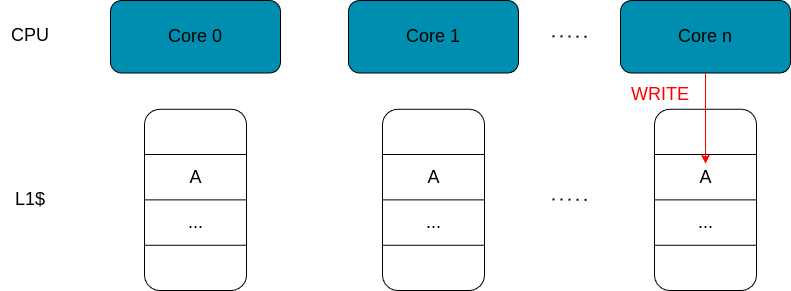

The diagram above was exported from draw.io. Its source (the exported page's mxGraphModel, read from the mxfile embedded in the PNG):
<mxGraphModel dx="868" dy="625" grid="1" gridSize="10" guides="1" tooltips="1" connect="1" arrows="1" fold="1" page="1" pageScale="1" pageWidth="850" pageHeight="1100" math="0" shadow="0">
  <root>
    <mxCell id="0" />
    <mxCell id="1" parent="0" />
    <mxCell id="54" value="" style="group" parent="1" vertex="1" connectable="0">
      <mxGeometry x="160" y="80" width="680" height="290" as="geometry" />
    </mxCell>
    <mxCell id="2" value="&lt;font color=&quot;#000000&quot; style=&quot;font-size: 18px;&quot;&gt;Core 0&lt;/font&gt;" style="rounded=1;whiteSpace=wrap;html=1;fillColor=#008EB0;strokeColor=#000000;" parent="54" vertex="1">
      <mxGeometry width="170" height="72.5" as="geometry" />
    </mxCell>
    <mxCell id="4" value="&lt;font style=&quot;font-size: 18px;&quot; color=&quot;#000000&quot;&gt;Core 1&lt;/font&gt;" style="rounded=1;whiteSpace=wrap;html=1;fillColor=#008EB0;strokeColor=#000000;" parent="54" vertex="1">
      <mxGeometry x="238" width="170" height="72.5" as="geometry" />
    </mxCell>
    <mxCell id="5" value="&lt;font style=&quot;font-size: 18px;&quot; color=&quot;#000000&quot;&gt;Core n&lt;/font&gt;" style="rounded=1;whiteSpace=wrap;html=1;fillColor=#008EB0;strokeColor=#000000;" parent="54" vertex="1">
      <mxGeometry x="509.99999999999994" width="170" height="72.5" as="geometry" />
    </mxCell>
    <mxCell id="6" value="" style="rounded=1;whiteSpace=wrap;html=1;fillColor=#FFFFFF;strokeColor=#000000;" parent="54" vertex="1">
      <mxGeometry x="34" y="108.75" width="102" height="181.25" as="geometry" />
    </mxCell>
    <mxCell id="10" value="" style="endArrow=none;dashed=1;html=1;dashPattern=1 3;strokeWidth=2;strokeColor=#000000;fillColor=#008EB0;" parent="54" edge="1">
      <mxGeometry width="50" height="50" relative="1" as="geometry">
        <mxPoint x="442" y="35.796875" as="sourcePoint" />
        <mxPoint x="476" y="36.25" as="targetPoint" />
      </mxGeometry>
    </mxCell>
    <mxCell id="11" value="" style="endArrow=none;dashed=1;html=1;dashPattern=1 3;strokeWidth=2;strokeColor=#000000;" parent="54" edge="1">
      <mxGeometry width="50" height="50" relative="1" as="geometry">
        <mxPoint x="442" y="198.921875" as="sourcePoint" />
        <mxPoint x="476" y="199.375" as="targetPoint" />
      </mxGeometry>
    </mxCell>
    <mxCell id="16" value="" style="endArrow=none;html=1;entryX=1;entryY=0.25;entryDx=0;entryDy=0;exitX=0;exitY=0.25;exitDx=0;exitDy=0;fillColor=#000000;strokeColor=#000000;" parent="54" source="6" target="6" edge="1">
      <mxGeometry width="50" height="50" relative="1" as="geometry">
        <mxPoint x="55.25" y="145" as="sourcePoint" />
        <mxPoint x="97.75" y="99.6875" as="targetPoint" />
      </mxGeometry>
    </mxCell>
    <mxCell id="17" value="" style="endArrow=none;html=1;exitX=0;exitY=0.5;exitDx=0;exitDy=0;entryX=1;entryY=0.5;entryDx=0;entryDy=0;strokeColor=#000000;" parent="54" source="6" target="6" edge="1">
      <mxGeometry width="50" height="50" relative="1" as="geometry">
        <mxPoint x="76.5" y="190.3125" as="sourcePoint" />
        <mxPoint x="119" y="145" as="targetPoint" />
      </mxGeometry>
    </mxCell>
    <mxCell id="18" value="" style="endArrow=none;html=1;exitX=0;exitY=0.75;exitDx=0;exitDy=0;entryX=1;entryY=0.75;entryDx=0;entryDy=0;strokeColor=#000000;" parent="54" source="6" target="6" edge="1">
      <mxGeometry width="50" height="50" relative="1" as="geometry">
        <mxPoint x="76.5" y="226.5625" as="sourcePoint" />
        <mxPoint x="119" y="181.25" as="targetPoint" />
      </mxGeometry>
    </mxCell>
    <mxCell id="28" value="&lt;font style=&quot;font-size: 18px;&quot; color=&quot;#000000&quot;&gt;A&lt;/font&gt;" style="text;html=1;strokeColor=none;fillColor=none;align=center;verticalAlign=middle;whiteSpace=wrap;rounded=0;" parent="54" vertex="1">
      <mxGeometry x="59.5" y="163.125" width="51" height="27.1875" as="geometry" />
    </mxCell>
    <mxCell id="29" value="&lt;font style=&quot;font-size: 18px;&quot;&gt;...&lt;/font&gt;" style="text;html=1;strokeColor=none;fillColor=none;align=center;verticalAlign=middle;whiteSpace=wrap;rounded=0;fontColor=#000000;" parent="54" vertex="1">
      <mxGeometry x="59.5" y="208.4375" width="51" height="27.1875" as="geometry" />
    </mxCell>
    <mxCell id="40" value="" style="rounded=1;whiteSpace=wrap;html=1;fillColor=#FFFFFF;strokeColor=#000000;" parent="54" vertex="1">
      <mxGeometry x="272" y="108.75" width="102" height="181.25" as="geometry" />
    </mxCell>
    <mxCell id="41" value="" style="endArrow=none;html=1;entryX=1;entryY=0.25;entryDx=0;entryDy=0;exitX=0;exitY=0.25;exitDx=0;exitDy=0;fillColor=#000000;strokeColor=#000000;" parent="54" source="40" target="40" edge="1">
      <mxGeometry width="50" height="50" relative="1" as="geometry">
        <mxPoint x="293.25" y="145" as="sourcePoint" />
        <mxPoint x="335.75" y="99.6875" as="targetPoint" />
      </mxGeometry>
    </mxCell>
    <mxCell id="42" value="" style="endArrow=none;html=1;exitX=0;exitY=0.5;exitDx=0;exitDy=0;entryX=1;entryY=0.5;entryDx=0;entryDy=0;strokeColor=#000000;" parent="54" source="40" target="40" edge="1">
      <mxGeometry width="50" height="50" relative="1" as="geometry">
        <mxPoint x="314.5" y="190.3125" as="sourcePoint" />
        <mxPoint x="357" y="145" as="targetPoint" />
      </mxGeometry>
    </mxCell>
    <mxCell id="43" value="" style="endArrow=none;html=1;exitX=0;exitY=0.75;exitDx=0;exitDy=0;entryX=1;entryY=0.75;entryDx=0;entryDy=0;strokeColor=#000000;" parent="54" source="40" target="40" edge="1">
      <mxGeometry width="50" height="50" relative="1" as="geometry">
        <mxPoint x="314.5" y="226.5625" as="sourcePoint" />
        <mxPoint x="357" y="181.25" as="targetPoint" />
      </mxGeometry>
    </mxCell>
    <mxCell id="44" value="&lt;font style=&quot;font-size: 18px;&quot; color=&quot;#000000&quot;&gt;A&lt;/font&gt;" style="text;html=1;strokeColor=none;fillColor=none;align=center;verticalAlign=middle;whiteSpace=wrap;rounded=0;" parent="54" vertex="1">
      <mxGeometry x="297.5" y="163.125" width="51" height="27.1875" as="geometry" />
    </mxCell>
    <mxCell id="45" value="&lt;font style=&quot;font-size: 18px;&quot;&gt;...&lt;/font&gt;" style="text;html=1;strokeColor=none;fillColor=none;align=center;verticalAlign=middle;whiteSpace=wrap;rounded=0;fontColor=#000000;" parent="54" vertex="1">
      <mxGeometry x="297.5" y="208.4375" width="51" height="27.1875" as="geometry" />
    </mxCell>
    <mxCell id="47" value="" style="rounded=1;whiteSpace=wrap;html=1;fillColor=#FFFFFF;strokeColor=#000000;" parent="54" vertex="1">
      <mxGeometry x="544" y="108.75" width="102" height="181.25" as="geometry" />
    </mxCell>
    <mxCell id="48" value="" style="endArrow=none;html=1;entryX=1;entryY=0.25;entryDx=0;entryDy=0;exitX=0;exitY=0.25;exitDx=0;exitDy=0;fillColor=#000000;strokeColor=#000000;" parent="54" source="47" target="47" edge="1">
      <mxGeometry width="50" height="50" relative="1" as="geometry">
        <mxPoint x="565.25" y="145" as="sourcePoint" />
        <mxPoint x="607.75" y="99.6875" as="targetPoint" />
      </mxGeometry>
    </mxCell>
    <mxCell id="49" value="" style="endArrow=none;html=1;exitX=0;exitY=0.5;exitDx=0;exitDy=0;entryX=1;entryY=0.5;entryDx=0;entryDy=0;strokeColor=#000000;" parent="54" source="47" target="47" edge="1">
      <mxGeometry width="50" height="50" relative="1" as="geometry">
        <mxPoint x="586.5" y="190.3125" as="sourcePoint" />
        <mxPoint x="629" y="145" as="targetPoint" />
      </mxGeometry>
    </mxCell>
    <mxCell id="50" value="" style="endArrow=none;html=1;exitX=0;exitY=0.75;exitDx=0;exitDy=0;entryX=1;entryY=0.75;entryDx=0;entryDy=0;strokeColor=#000000;" parent="54" source="47" target="47" edge="1">
      <mxGeometry width="50" height="50" relative="1" as="geometry">
        <mxPoint x="586.5" y="226.5625" as="sourcePoint" />
        <mxPoint x="629" y="181.25" as="targetPoint" />
      </mxGeometry>
    </mxCell>
    <mxCell id="51" value="&lt;font style=&quot;font-size: 18px;&quot; color=&quot;#000000&quot;&gt;A&lt;/font&gt;" style="text;html=1;strokeColor=none;fillColor=none;align=center;verticalAlign=middle;whiteSpace=wrap;rounded=0;" parent="54" vertex="1">
      <mxGeometry x="569.5" y="163.125" width="51" height="27.1875" as="geometry" />
    </mxCell>
    <mxCell id="52" value="&lt;font style=&quot;font-size: 18px;&quot;&gt;...&lt;/font&gt;" style="text;html=1;strokeColor=none;fillColor=none;align=center;verticalAlign=middle;whiteSpace=wrap;rounded=0;fontColor=#000000;" parent="54" vertex="1">
      <mxGeometry x="569.5" y="208.4375" width="51" height="27.1875" as="geometry" />
    </mxCell>
    <mxCell id="57" value="" style="endArrow=classic;html=1;exitX=0.5;exitY=1;exitDx=0;exitDy=0;entryX=0.5;entryY=0;entryDx=0;entryDy=0;strokeColor=#FF0000;" edge="1" parent="54" source="5" target="51">
      <mxGeometry width="50" height="50" relative="1" as="geometry">
        <mxPoint x="440" y="140" as="sourcePoint" />
        <mxPoint x="490" y="90" as="targetPoint" />
      </mxGeometry>
    </mxCell>
    <mxCell id="58" value="&lt;font color=&quot;#ff0000&quot;&gt;WRITE&lt;/font&gt;" style="text;html=1;strokeColor=none;fillColor=none;align=center;verticalAlign=middle;whiteSpace=wrap;rounded=0;fontSize=18;fontColor=#000000;" vertex="1" parent="54">
      <mxGeometry x="520" y="78.75" width="60" height="30" as="geometry" />
    </mxCell>
    <mxCell id="55" value="L1$" style="text;html=1;strokeColor=none;fillColor=none;align=center;verticalAlign=middle;whiteSpace=wrap;rounded=0;fontSize=18;fontColor=#000000;" parent="1" vertex="1">
      <mxGeometry x="50" y="264" width="60" height="30" as="geometry" />
    </mxCell>
    <mxCell id="56" value="CPU" style="text;html=1;strokeColor=none;fillColor=none;align=center;verticalAlign=middle;whiteSpace=wrap;rounded=0;fontSize=18;fontColor=#000000;" parent="1" vertex="1">
      <mxGeometry x="50" y="100" width="60" height="30" as="geometry" />
    </mxCell>
  </root>
</mxGraphModel>